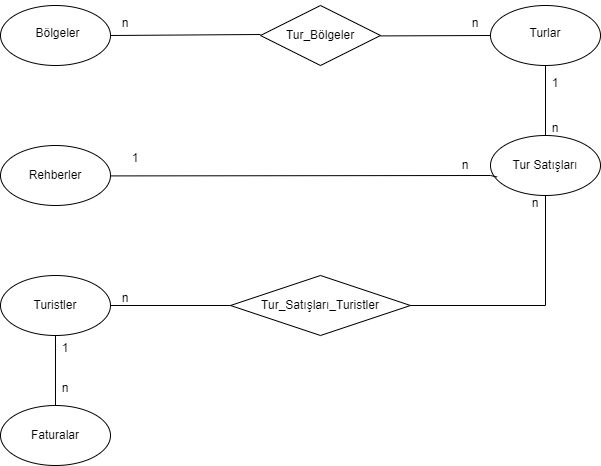

The diagram above was exported from draw.io. Its source (the exported page's mxGraphModel, read from the mxfile embedded in the PNG):
<mxGraphModel dx="1050" dy="541" grid="1" gridSize="10" guides="1" tooltips="1" connect="1" arrows="1" fold="1" page="1" pageScale="1" pageWidth="850" pageHeight="1100" math="0" shadow="0" extFonts="Permanent Marker^https://fonts.googleapis.com/css?family=Permanent+Marker">
  <root>
    <mxCell id="0" />
    <mxCell id="1" parent="0" />
    <mxCell id="7qvkY3gnCaaAs4HmHoFV-1" value="" style="ellipse;whiteSpace=wrap;html=1;" vertex="1" parent="1">
      <mxGeometry x="50" y="40" width="110" height="60" as="geometry" />
    </mxCell>
    <mxCell id="7qvkY3gnCaaAs4HmHoFV-2" value="" style="ellipse;whiteSpace=wrap;html=1;" vertex="1" parent="1">
      <mxGeometry x="50" y="310" width="110" height="60" as="geometry" />
    </mxCell>
    <mxCell id="7qvkY3gnCaaAs4HmHoFV-3" value="" style="ellipse;whiteSpace=wrap;html=1;" vertex="1" parent="1">
      <mxGeometry x="540" y="170" width="110" height="60" as="geometry" />
    </mxCell>
    <mxCell id="7qvkY3gnCaaAs4HmHoFV-4" value="" style="ellipse;whiteSpace=wrap;html=1;" vertex="1" parent="1">
      <mxGeometry x="50" y="180" width="110" height="60" as="geometry" />
    </mxCell>
    <mxCell id="7qvkY3gnCaaAs4HmHoFV-5" value="" style="ellipse;whiteSpace=wrap;html=1;" vertex="1" parent="1">
      <mxGeometry x="540" y="40" width="110" height="60" as="geometry" />
    </mxCell>
    <mxCell id="7qvkY3gnCaaAs4HmHoFV-6" value="" style="ellipse;whiteSpace=wrap;html=1;" vertex="1" parent="1">
      <mxGeometry x="50" y="440" width="110" height="60" as="geometry" />
    </mxCell>
    <mxCell id="7qvkY3gnCaaAs4HmHoFV-7" value="" style="rhombus;whiteSpace=wrap;html=1;" vertex="1" parent="1">
      <mxGeometry x="310" y="40" width="120" height="60" as="geometry" />
    </mxCell>
    <mxCell id="7qvkY3gnCaaAs4HmHoFV-8" value="" style="rhombus;whiteSpace=wrap;html=1;rotation=0;" vertex="1" parent="1">
      <mxGeometry x="280" y="310" width="180" height="60" as="geometry" />
    </mxCell>
    <mxCell id="7qvkY3gnCaaAs4HmHoFV-9" value="" style="endArrow=none;html=1;rounded=0;exitX=1;exitY=0.5;exitDx=0;exitDy=0;" edge="1" parent="1" source="7qvkY3gnCaaAs4HmHoFV-1">
      <mxGeometry width="50" height="50" relative="1" as="geometry">
        <mxPoint x="170" y="69.41" as="sourcePoint" />
        <mxPoint x="310" y="69" as="targetPoint" />
      </mxGeometry>
    </mxCell>
    <mxCell id="7qvkY3gnCaaAs4HmHoFV-10" value="" style="endArrow=none;html=1;rounded=0;exitX=1;exitY=0.5;exitDx=0;exitDy=0;" edge="1" parent="1">
      <mxGeometry width="50" height="50" relative="1" as="geometry">
        <mxPoint x="430" y="70.41" as="sourcePoint" />
        <mxPoint x="540" y="70" as="targetPoint" />
      </mxGeometry>
    </mxCell>
    <mxCell id="7qvkY3gnCaaAs4HmHoFV-11" value="" style="endArrow=none;html=1;rounded=0;exitX=1;exitY=0.5;exitDx=0;exitDy=0;entryX=0.06;entryY=0.692;entryDx=0;entryDy=0;entryPerimeter=0;" edge="1" parent="1" target="7qvkY3gnCaaAs4HmHoFV-3">
      <mxGeometry width="50" height="50" relative="1" as="geometry">
        <mxPoint x="160" y="210.41" as="sourcePoint" />
        <mxPoint x="310" y="209.41" as="targetPoint" />
        <Array as="points">
          <mxPoint x="540" y="210" />
        </Array>
      </mxGeometry>
    </mxCell>
    <mxCell id="7qvkY3gnCaaAs4HmHoFV-12" value="" style="endArrow=none;html=1;rounded=0;exitX=1;exitY=0.5;exitDx=0;exitDy=0;entryX=0;entryY=0.5;entryDx=0;entryDy=0;" edge="1" parent="1" source="7qvkY3gnCaaAs4HmHoFV-2" target="7qvkY3gnCaaAs4HmHoFV-8">
      <mxGeometry width="50" height="50" relative="1" as="geometry">
        <mxPoint x="180" y="340" as="sourcePoint" />
        <mxPoint x="230" y="290" as="targetPoint" />
      </mxGeometry>
    </mxCell>
    <mxCell id="7qvkY3gnCaaAs4HmHoFV-13" value="" style="endArrow=none;html=1;rounded=0;exitX=1;exitY=0.5;exitDx=0;exitDy=0;" edge="1" parent="1" source="7qvkY3gnCaaAs4HmHoFV-8">
      <mxGeometry width="50" height="50" relative="1" as="geometry">
        <mxPoint x="550" y="410" as="sourcePoint" />
        <mxPoint x="595" y="340" as="targetPoint" />
      </mxGeometry>
    </mxCell>
    <mxCell id="7qvkY3gnCaaAs4HmHoFV-14" value="" style="endArrow=none;html=1;rounded=0;entryX=0.5;entryY=1;entryDx=0;entryDy=0;" edge="1" parent="1" target="7qvkY3gnCaaAs4HmHoFV-3">
      <mxGeometry width="50" height="50" relative="1" as="geometry">
        <mxPoint x="595" y="340" as="sourcePoint" />
        <mxPoint x="690" y="280" as="targetPoint" />
      </mxGeometry>
    </mxCell>
    <mxCell id="7qvkY3gnCaaAs4HmHoFV-15" value="" style="endArrow=none;html=1;rounded=0;entryX=0.5;entryY=1;entryDx=0;entryDy=0;exitX=0.5;exitY=0;exitDx=0;exitDy=0;" edge="1" parent="1" source="7qvkY3gnCaaAs4HmHoFV-6" target="7qvkY3gnCaaAs4HmHoFV-2">
      <mxGeometry width="50" height="50" relative="1" as="geometry">
        <mxPoint x="270" y="460" as="sourcePoint" />
        <mxPoint x="320" y="410" as="targetPoint" />
      </mxGeometry>
    </mxCell>
    <mxCell id="7qvkY3gnCaaAs4HmHoFV-16" value="Bölgeler" style="text;html=1;strokeColor=none;fillColor=none;align=center;verticalAlign=middle;whiteSpace=wrap;rounded=0;" vertex="1" parent="1">
      <mxGeometry x="75" y="55" width="65" height="25" as="geometry" />
    </mxCell>
    <mxCell id="7qvkY3gnCaaAs4HmHoFV-18" value="Turlar" style="text;html=1;strokeColor=none;fillColor=none;align=center;verticalAlign=middle;whiteSpace=wrap;rounded=0;" vertex="1" parent="1">
      <mxGeometry x="565" y="52.5" width="60" height="30" as="geometry" />
    </mxCell>
    <mxCell id="7qvkY3gnCaaAs4HmHoFV-19" value="Rehberler" style="text;html=1;strokeColor=none;fillColor=none;align=center;verticalAlign=middle;whiteSpace=wrap;rounded=0;" vertex="1" parent="1">
      <mxGeometry x="75" y="195" width="60" height="30" as="geometry" />
    </mxCell>
    <mxCell id="7qvkY3gnCaaAs4HmHoFV-20" value="Tur Satışları" style="text;html=1;strokeColor=none;fillColor=none;align=center;verticalAlign=middle;whiteSpace=wrap;rounded=0;" vertex="1" parent="1">
      <mxGeometry x="560" y="185" width="70" height="30" as="geometry" />
    </mxCell>
    <mxCell id="7qvkY3gnCaaAs4HmHoFV-21" value="Turistler" style="text;html=1;strokeColor=none;fillColor=none;align=center;verticalAlign=middle;whiteSpace=wrap;rounded=0;" vertex="1" parent="1">
      <mxGeometry x="75" y="325" width="60" height="30" as="geometry" />
    </mxCell>
    <mxCell id="7qvkY3gnCaaAs4HmHoFV-22" value="Tur_Satışları_Turistler" style="text;html=1;strokeColor=none;fillColor=none;align=center;verticalAlign=middle;whiteSpace=wrap;rounded=0;" vertex="1" parent="1">
      <mxGeometry x="340" y="325" width="60" height="30" as="geometry" />
    </mxCell>
    <mxCell id="7qvkY3gnCaaAs4HmHoFV-23" value="Tur_Bölgeler" style="text;html=1;strokeColor=none;fillColor=none;align=center;verticalAlign=middle;whiteSpace=wrap;rounded=0;" vertex="1" parent="1">
      <mxGeometry x="340" y="55" width="60" height="30" as="geometry" />
    </mxCell>
    <mxCell id="7qvkY3gnCaaAs4HmHoFV-24" value="Faturalar" style="text;html=1;strokeColor=none;fillColor=none;align=center;verticalAlign=middle;whiteSpace=wrap;rounded=0;" vertex="1" parent="1">
      <mxGeometry x="75" y="455" width="60" height="30" as="geometry" />
    </mxCell>
    <mxCell id="7qvkY3gnCaaAs4HmHoFV-32" value="n" style="text;html=1;strokeColor=none;fillColor=none;align=center;verticalAlign=middle;whiteSpace=wrap;rounded=0;" vertex="1" parent="1">
      <mxGeometry x="140" y="35" width="70" height="45" as="geometry" />
    </mxCell>
    <mxCell id="7qvkY3gnCaaAs4HmHoFV-33" value="n" style="text;html=1;strokeColor=none;fillColor=none;align=center;verticalAlign=middle;whiteSpace=wrap;rounded=0;" vertex="1" parent="1">
      <mxGeometry x="570" y="140" width="70" height="45" as="geometry" />
    </mxCell>
    <mxCell id="7qvkY3gnCaaAs4HmHoFV-34" value="n" style="text;html=1;strokeColor=none;fillColor=none;align=center;verticalAlign=middle;whiteSpace=wrap;rounded=0;" vertex="1" parent="1">
      <mxGeometry x="480" y="177.5" width="70" height="45" as="geometry" />
    </mxCell>
    <mxCell id="7qvkY3gnCaaAs4HmHoFV-35" value="n" style="text;html=1;strokeColor=none;fillColor=none;align=center;verticalAlign=middle;whiteSpace=wrap;rounded=0;" vertex="1" parent="1">
      <mxGeometry x="490" y="35" width="70" height="45" as="geometry" />
    </mxCell>
    <mxCell id="7qvkY3gnCaaAs4HmHoFV-36" value="" style="endArrow=none;html=1;rounded=0;entryX=0.5;entryY=1;entryDx=0;entryDy=0;exitX=0.5;exitY=0;exitDx=0;exitDy=0;" edge="1" parent="1" source="7qvkY3gnCaaAs4HmHoFV-3" target="7qvkY3gnCaaAs4HmHoFV-5">
      <mxGeometry width="50" height="50" relative="1" as="geometry">
        <mxPoint x="540" y="160" as="sourcePoint" />
        <mxPoint x="590" y="110" as="targetPoint" />
      </mxGeometry>
    </mxCell>
    <mxCell id="7qvkY3gnCaaAs4HmHoFV-37" value="n" style="text;html=1;strokeColor=none;fillColor=none;align=center;verticalAlign=middle;whiteSpace=wrap;rounded=0;" vertex="1" parent="1">
      <mxGeometry x="550" y="215" width="70" height="45" as="geometry" />
    </mxCell>
    <mxCell id="7qvkY3gnCaaAs4HmHoFV-38" value="n" style="text;html=1;strokeColor=none;fillColor=none;align=center;verticalAlign=middle;whiteSpace=wrap;rounded=0;" vertex="1" parent="1">
      <mxGeometry x="80" y="400" width="70" height="45" as="geometry" />
    </mxCell>
    <mxCell id="7qvkY3gnCaaAs4HmHoFV-40" value="n" style="text;html=1;strokeColor=none;fillColor=none;align=center;verticalAlign=middle;whiteSpace=wrap;rounded=0;" vertex="1" parent="1">
      <mxGeometry x="140" y="310" width="70" height="45" as="geometry" />
    </mxCell>
    <mxCell id="7qvkY3gnCaaAs4HmHoFV-43" value="1" style="text;html=1;strokeColor=none;fillColor=none;align=center;verticalAlign=middle;whiteSpace=wrap;rounded=0;" vertex="1" parent="1">
      <mxGeometry x="80" y="360" width="70" height="45" as="geometry" />
    </mxCell>
    <mxCell id="7qvkY3gnCaaAs4HmHoFV-44" value="1" style="text;html=1;strokeColor=none;fillColor=none;align=center;verticalAlign=middle;whiteSpace=wrap;rounded=0;" vertex="1" parent="1">
      <mxGeometry x="570" y="95" width="70" height="45" as="geometry" />
    </mxCell>
    <mxCell id="7qvkY3gnCaaAs4HmHoFV-45" value="1" style="text;html=1;strokeColor=none;fillColor=none;align=center;verticalAlign=middle;whiteSpace=wrap;rounded=0;" vertex="1" parent="1">
      <mxGeometry x="150" y="170" width="70" height="45" as="geometry" />
    </mxCell>
  </root>
</mxGraphModel>